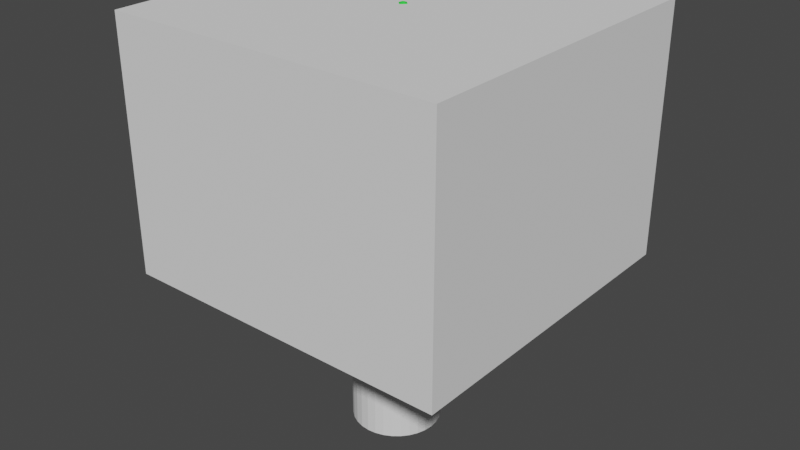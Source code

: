 # Source: Tree1.blend  (saved by Blender 3.4.6; exported with 4.5.12 LTS)
import bpy
from mathutils import Matrix  # noqa: F401  (used for matrix-valued properties, if any)

bpy.ops.wm.read_factory_settings(use_empty=True)
scene = bpy.context.scene
scene.name = 'Scene'

# ---- materials (node trees are filled in below, after node groups)
mat_material_001 = bpy.data.materials.new('Material.001')
mat_material_001.use_transparent_shadow = False
mat_material_002 = bpy.data.materials.new('Material.002')
mat_material_002.use_transparent_shadow = False

# ---- material node trees
mat_material_001.use_nodes = True; mat_material_001.node_tree.nodes.clear()
_N = mat_material_001.node_tree.nodes; _L = mat_material_001.node_tree.links
n0 = _N.new('ShaderNodeBsdfPrincipled'); n0.name = 'Principled BSDF'; n0.location = (10, 300)
n0.distribution = 'GGX'
n0.subsurface_method = 'RANDOM_WALK_SKIN'
n0.inputs[0].default_value = (0.3185, 0.08067, 0.003226, 1.0)
n0.inputs[3].default_value = 1.45
n0.inputs[27].default_value = (0.0, 0.0, 0.0, 1.0)
n0.inputs[28].default_value = 1.0
n1 = _N.new('ShaderNodeOutputMaterial'); n1.name = 'Material Output'; n1.location = (300, 300)
_L.new(n0.outputs[0], n1.inputs[0])
n1.is_active_output = True
mat_material_002.use_nodes = True; mat_material_002.node_tree.nodes.clear()
_N = mat_material_002.node_tree.nodes; _L = mat_material_002.node_tree.links
n0 = _N.new('ShaderNodeBsdfPrincipled'); n0.name = 'Principled BSDF'; n0.location = (10, 300)
n0.distribution = 'GGX'
n0.subsurface_method = 'RANDOM_WALK_SKIN'
n0.inputs[0].default_value = (0.02868, 0.8, 0.0534, 1.0)
n0.inputs[3].default_value = 1.45
n0.inputs[27].default_value = (0.0, 0.0, 0.0, 1.0)
n0.inputs[28].default_value = 1.0
n1 = _N.new('ShaderNodeOutputMaterial'); n1.name = 'Material Output'; n1.location = (300, 300)
_L.new(n0.outputs[0], n1.inputs[0])
n1.is_active_output = True

# ---- world
world_world = bpy.data.worlds.new('World'); scene.world = world_world
world_world.use_nodes = True; world_world.node_tree.nodes.clear()
_N = world_world.node_tree.nodes; _L = world_world.node_tree.links
n0 = _N.new('ShaderNodeOutputWorld'); n0.name = 'World Output'; n0.location = (300, 300)
n1 = _N.new('ShaderNodeBackground'); n1.name = 'Background'; n1.location = (10, 300)
n1.inputs[0].default_value = (0.05088, 0.05088, 0.05088, 1.0)
_L.new(n1.outputs[0], n0.inputs[0])
n0.is_active_output = True
world_world.color = (0.05088, 0.05088, 0.05088)
world_world.use_sun_shadow = False
world_world.sun_shadow_jitter_overblur = 0.0

# ---- meshes
me_cylinder = bpy.data.meshes.new('Cylinder')
me_cylinder.from_pydata([(3.613e-09, 1.39, -1.0), (0.01501, 0.9981, 0.6764), (0.5317, 1.284, -1.0), (0.3319, 0.9351, 0.6787), (0.9825, 0.9825, -1.0), (0.6005, 0.7558, 0.6853), (1.284, 0.5317, -1.0), (0.78, 0.4873, 0.6952), (1.39, 3.805e-09, -1.0), (0.843, 0.1707, 0.7069), (1.284, -0.5317, -1.0), (0.78, -0.146, 0.7186), (0.9825, -0.9825, -1.0), (0.6005, -0.4144, 0.7285), (0.5317, -1.284, -1.0), (0.3319, -0.5938, 0.7351), (3.613e-09, -1.39, -1.0), (0.01501, -0.6567, 0.7375), (-0.5317, -1.284, -1.0), (-0.3018, -0.5938, 0.7351), (-0.9825, -0.9825, -1.0), (-0.5705, -0.4144, 0.7285), (-1.284, -0.5317, -1.0), (-0.7499, -0.146, 0.7186), (-1.39, 3.805e-09, -1.0), (-0.813, 0.1707, 0.7069), (-1.284, 0.5317, -1.0), (-0.7499, 0.4873, 0.6952), (-0.9825, 0.9825, -1.0), (-0.5705, 0.7558, 0.6853), (-0.5317, 1.284, -1.0), (-0.3018, 0.9351, 0.6787), (0.3082, 0.7495, 2.88), (0.01117, 0.8086, 2.879), (0.56, 0.5813, 2.884), (0.7283, 0.3296, 2.89), (0.7874, 0.03266, 2.897), (0.7283, -0.2643, 2.904), (0.56, -0.516, 2.91), (0.3082, -0.6842, 2.914), (0.01117, -0.7433, 2.916), (-0.2859, -0.6842, 2.914), (-0.5377, -0.516, 2.91), (-0.706, -0.2643, 2.904), (-0.765, 0.03266, 2.897), (-0.706, 0.3296, 2.89), (-0.5377, 0.5813, 2.884), (-0.2859, 0.7495, 2.88), (0.2763, 0.6404, 7.982), (-2.712e-09, 0.6953, 7.978), (0.5106, 0.4842, 7.991), (0.6671, 0.2504, 8.005), (0.7221, -0.02548, 8.022), (0.6671, -0.3013, 8.039), (0.5106, -0.5351, 8.053), (0.2763, -0.6914, 8.062), (-2.712e-09, -0.7462, 8.066), (-0.2763, -0.6914, 8.062), (-0.5106, -0.5351, 8.053), (-0.6671, -0.3013, 8.039), (-0.7221, -0.02548, 8.022), (-0.6671, 0.2504, 8.005), (-0.5106, 0.4842, 7.991), (-0.2763, 0.6404, 7.982), (-1.863e-09, 0.04311, 10.24), (0.5852, 0.5643, 6.635), (-0.4264, -0.2027, 6.186), (0.4264, 0.7577, 6.731), (-0.2026, -0.323, 6.131), (0.2026, 0.878, 6.787), (-0.05203, 0.9068, 6.792), (0.05203, -0.3519, 6.126), (-0.2987, 0.8399, 6.746), (0.2987, -0.2849, 6.171), (-0.5, 0.6873, 6.657), (0.5, -0.1323, 6.261), (-0.6251, 0.4724, 6.537), (-0.655, 0.2277, 6.406), (0.6251, 0.08262, 6.38), (0.655, 0.3272, 6.511), (-0.5852, -0.009316, 6.283), (0.3865, -2.357, 6.949), (-0.4128, -2.75, 6.556), (0.2764, -2.258, 7.073), (-0.2503, -2.812, 6.471), (0.1138, -2.196, 7.159), (-0.07642, -2.181, 7.191), (-0.06001, -2.827, 6.438), (-0.2654, -2.215, 7.167), (0.129, -2.793, 6.463), (-0.4244, -2.293, 7.089), (0.288, -2.714, 6.541), (-0.5292, -2.404, 6.969), (-0.5637, -2.529, 6.826), (0.3927, -2.604, 6.661), (0.4273, -2.479, 6.804), (-0.5229, -2.651, 6.681), (0.2642, -3.3, 8.179), (-0.3202, -3.694, 8.08), (0.1837, -3.191, 8.22), (-0.2013, -3.764, 8.05), (0.0649, -3.12, 8.251), (-0.07422, -3.098, 8.266), (-0.06221, -3.786, 8.035), (-0.2124, -3.129, 8.263), (0.07599, -3.755, 8.037), (-0.3287, -3.207, 8.244), (0.1922, -3.677, 8.057), (-0.4053, -3.321, 8.21), (-0.4305, -3.454, 8.167), (0.2688, -3.563, 8.091), (0.2941, -3.43, 8.134), (-0.4007, -3.585, 8.121), (-0.06821, -3.632, 9.432), (-0.8607, 0.2181, 4.709), (-0.05474, 0.942, 4.534), (-0.7899, -0.02986, 4.814), (0.7218, 0.5927, 4.768), (-0.6039, -0.2305, 4.915), (0.5359, 0.7933, 4.667), (-0.3312, -0.3531, 4.998), (0.2632, 0.916, 4.585), (-0.0133, -0.3792, 5.049), (-0.3695, 0.8675, 4.522), (0.3015, -0.3047, 5.061), (-0.6332, 0.7038, 4.551), (0.5652, -0.1409, 5.032), (-0.8057, 0.4758, 4.617), (0.7377, 0.08709, 4.966), (0.7927, 0.3447, 4.873), (-2.678, 2.114, 5.865), (-2.195, 2.626, 5.911), (-2.683, 1.959, 5.974), (-1.889, 2.446, 6.306), (-2.628, 1.841, 6.107), (-1.944, 2.564, 6.172), (-2.521, 1.778, 6.246), (-2.052, 2.627, 6.034), (-2.377, 1.78, 6.368), (-2.352, 2.56, 5.824), (-2.22, 1.846, 6.456), (-2.499, 2.439, 5.784), (-2.073, 1.966, 6.496), (-2.613, 2.283, 5.799), (-1.959, 2.122, 6.481), (-1.894, 2.291, 6.414), (-3.451, 2.394, 7.788), (-3.16, 2.751, 7.743), (-3.418, 2.279, 7.819), (-2.855, 2.602, 7.818), (-3.342, 2.188, 7.85), (-2.931, 2.693, 7.787), (-3.235, 2.135, 7.877), (-3.038, 2.745, 7.76), (-3.112, 2.129, 7.894), (-3.279, 2.71, 7.737), (-2.994, 2.17, 7.9), (-3.376, 2.628, 7.743), (-2.897, 2.253, 7.894), (-3.436, 2.517, 7.761), (-2.837, 2.364, 7.876), (-2.822, 2.486, 7.849), (-3.071, 2.241, 9.318), (-0.7097, 0.4533, 5.775), (0.5352, -0.133, 5.484), (-0.5692, 0.6919, 5.766), (0.3107, -0.3088, 5.514), (-0.3447, 0.8677, 5.736), (0.0363, -0.3951, 5.562), (0.2122, 0.9375, 5.632), (-0.2462, -0.3786, 5.618), (0.4598, 0.8209, 5.574), (-0.4938, -0.262, 5.676), (0.6348, 0.6218, 5.524), (-0.6689, -0.06293, 5.726), (0.7106, 0.3707, 5.489), (-0.7447, 0.1883, 5.761), (-0.07032, 0.954, 5.688), (0.6756, 0.1056, 5.475), (2.82, 0.3531, 7.133), (3.341, -0.01029, 6.536), (2.887, 0.501, 7.077), (3.239, -0.1193, 6.633), (2.989, 0.61, 6.981), (3.118, -0.1727, 6.756), (3.232, 0.6533, 6.727), (2.997, -0.1625, 6.886), (3.336, 0.581, 6.608), (2.893, -0.09023, 7.005), (3.406, 0.4576, 6.52), (2.823, 0.03315, 7.094), (3.431, 0.3019, 6.475), (2.797, 0.1888, 7.138), (3.111, 0.6635, 6.858), (3.409, 0.1376, 6.481), (3.514, 0.3457, 8.379), (3.999, 0.1224, 8.336), (3.567, 0.4365, 8.383), (3.913, 0.05543, 8.336), (3.654, 0.5035, 8.384), (3.807, 0.02259, 8.339), (3.869, 0.5301, 8.375), (3.697, 0.02885, 8.345), (3.966, 0.4856, 8.366), (3.601, 0.07327, 8.354), (4.034, 0.4098, 8.357), (3.532, 0.1491, 8.363), (4.065, 0.3142, 8.348), (3.502, 0.2447, 8.372), (3.76, 0.5363, 8.381), (4.052, 0.2132, 8.34), (3.26, 0.2795, 9.429)], [], [(0, 1, 3, 2), (2, 3, 5, 4), (4, 5, 7, 6), (6, 7, 9, 8), (8, 9, 11, 10), (10, 11, 13, 12), (12, 13, 15, 14), (14, 15, 17, 16), (16, 17, 19, 18), (18, 19, 21, 20), (20, 21, 23, 22), (22, 23, 25, 24), (24, 25, 27, 26), (26, 27, 29, 28), (7, 5, 34, 35), (28, 29, 31, 30), (30, 31, 1, 0), (0, 2, 4, 6, 8, 10, 12, 14, 16, 18, 20, 22, 24, 26, 28, 30), (78, 79, 52, 53), (17, 15, 39, 40), (3, 1, 33, 32), (27, 25, 44, 45), (13, 11, 37, 38), (23, 21, 42, 43), (1, 31, 47, 33), (9, 7, 35, 36), (19, 17, 40, 41), (29, 27, 45, 46), (5, 3, 32, 34), (15, 13, 38, 39), (25, 23, 43, 44), (11, 9, 36, 37), (21, 19, 41, 42), (31, 29, 46, 47), (58, 57, 64), (76, 77, 60, 61), (75, 78, 53, 54), (74, 76, 61, 62), (73, 75, 54, 55), (72, 74, 62, 63), (71, 73, 55, 56), (69, 70, 49, 48), (70, 72, 63, 49), (68, 71, 56, 57), (67, 69, 48, 50), (66, 68, 57, 58), (65, 67, 50, 51), (80, 66, 58, 59), (79, 65, 51, 52), (77, 80, 59, 60), (164, 178, 78, 75), (51, 50, 64), (59, 58, 64), (52, 51, 64), (60, 59, 64), (53, 52, 64), (61, 60, 64), (54, 53, 64), (62, 61, 64), (55, 54, 64), (63, 62, 64), (56, 55, 64), (48, 49, 64), (49, 63, 64), (57, 56, 64), (50, 48, 64), (165, 163, 76, 74), (166, 164, 75, 73), (167, 165, 74, 72), (168, 166, 73, 71), (169, 177, 70, 69), (177, 167, 72, 70), (170, 168, 71, 68), (171, 169, 69, 67), (172, 170, 68, 66), (173, 171, 67, 65), (174, 172, 66, 80), (175, 173, 65, 79), (176, 174, 80, 77), (163, 176, 77, 76), (178, 175, 79, 78), (75, 78, 94, 91), (67, 69, 85, 83), (74, 76, 92, 90), (66, 68, 84, 82), (73, 75, 91, 89), (65, 67, 83, 81), (72, 74, 90, 88), (80, 66, 82, 96), (71, 73, 89, 87), (79, 65, 81, 95), (69, 70, 86, 85), (78, 79, 95, 94), (77, 80, 96, 93), (70, 72, 88, 86), (76, 77, 93, 92), (68, 71, 87, 84), (89, 91, 107, 105), (82, 84, 100, 98), (90, 92, 108, 106), (81, 83, 99, 97), (83, 85, 101, 99), (91, 94, 110, 107), (96, 82, 98, 112), (84, 87, 103, 100), (92, 93, 109, 108), (95, 81, 97, 111), (86, 88, 104, 102), (94, 95, 111, 110), (93, 96, 112, 109), (85, 86, 102, 101), (87, 89, 105, 103), (88, 90, 106, 104), (106, 108, 113), (99, 101, 113), (107, 110, 113), (100, 103, 113), (108, 109, 113), (102, 104, 113), (110, 111, 113), (101, 102, 113), (97, 99, 113), (103, 105, 113), (112, 98, 113), (104, 106, 113), (111, 97, 113), (105, 107, 113), (98, 100, 113), (109, 112, 113), (37, 36, 129, 128), (45, 44, 114, 127), (44, 43, 116, 114), (36, 35, 117, 129), (43, 42, 118, 116), (35, 34, 119, 117), (42, 41, 120, 118), (34, 32, 121, 119), (41, 40, 122, 120), (33, 47, 123, 115), (32, 33, 115, 121), (40, 39, 124, 122), (47, 46, 125, 123), (39, 38, 126, 124), (46, 45, 127, 125), (38, 37, 128, 126), (127, 114, 130, 143), (120, 122, 138, 136), (128, 129, 145, 144), (119, 121, 137, 135), (125, 127, 143, 141), (118, 120, 136, 134), (124, 126, 142, 140), (117, 119, 135, 133), (123, 125, 141, 139), (126, 128, 144, 142), (116, 118, 134, 132), (122, 124, 140, 138), (129, 117, 133, 145), (121, 115, 131, 137), (114, 116, 132, 130), (115, 123, 139, 131), (139, 141, 157, 155), (132, 134, 150, 148), (138, 140, 156, 154), (145, 133, 149, 161), (137, 131, 147, 153), (130, 132, 148, 146), (131, 139, 155, 147), (143, 130, 146, 159), (136, 138, 154, 152), (144, 145, 161, 160), (135, 137, 153, 151), (141, 143, 159, 157), (142, 144, 160, 158), (134, 136, 152, 150), (140, 142, 158, 156), (133, 135, 151, 149), (151, 153, 162), (157, 159, 162), (158, 160, 162), (150, 152, 162), (156, 158, 162), (149, 151, 162), (155, 157, 162), (148, 150, 162), (154, 156, 162), (161, 149, 162), (153, 147, 162), (146, 148, 162), (147, 155, 162), (159, 146, 162), (152, 154, 162), (160, 161, 162), (128, 129, 175, 178), (127, 114, 176, 163), (114, 116, 174, 176), (129, 117, 173, 175), (116, 118, 172, 174), (117, 119, 171, 173), (118, 120, 170, 172), (119, 121, 169, 171), (120, 122, 168, 170), (115, 123, 167, 177), (121, 115, 177, 169), (122, 124, 166, 168), (123, 125, 165, 167), (124, 126, 164, 166), (125, 127, 163, 165), (126, 128, 178, 164), (176, 174, 190, 192), (177, 167, 183, 193), (163, 176, 192, 179), (170, 168, 184, 186), (178, 175, 191, 194), (171, 169, 185, 187), (165, 163, 179, 181), (172, 170, 186, 188), (166, 164, 180, 182), (173, 171, 187, 189), (167, 165, 181, 183), (164, 178, 194, 180), (174, 172, 188, 190), (168, 166, 182, 184), (175, 173, 189, 191), (169, 177, 193, 185), (182, 180, 196, 198), (189, 187, 203, 205), (183, 181, 197, 199), (190, 188, 204, 206), (184, 182, 198, 200), (191, 189, 205, 207), (185, 193, 209, 201), (192, 190, 206, 208), (193, 183, 199, 209), (179, 192, 208, 195), (186, 184, 200, 202), (194, 191, 207, 210), (187, 185, 201, 203), (181, 179, 195, 197), (180, 194, 210, 196), (188, 186, 202, 204), (202, 200, 211), (210, 207, 211), (203, 201, 211), (197, 195, 211), (196, 210, 211), (204, 202, 211), (198, 196, 211), (205, 203, 211), (199, 197, 211), (206, 204, 211), (200, 198, 211), (207, 205, 211), (201, 209, 211), (208, 206, 211), (209, 199, 211), (195, 208, 211)])
_uv = me_cylinder.uv_layers.new(name='UVMap')
_uv.uv.foreach_set('vector', [1.0, 0.5, 1.0, 1.0, 0.9375, 1.0, 0.9375, 0.5, 0.9375, 0.5, 0.9375, 1.0, 0.875, 1.0, 0.875, 0.5, 0.875, 0.5, 0.875, 1.0, 0.8125, 1.0, 0.8125, 0.5, 0.8125, 0.5, 0.8125, 1.0, 0.75, 1.0, 0.75, 0.5, 0.75, 0.5, 0.75, 1.0, 0.6875, 1.0, 0.6875, 0.5, 0.6875, 0.5, 0.6875, 1.0, 0.625, 1.0, 0.625, 0.5, 0.625, 0.5, 0.625, 1.0, 0.5625, 1.0, 0.5625, 0.5, 0.5625, 0.5, 0.5625, 1.0, 0.5, 1.0, 0.5, 0.5, 0.5, 0.5, 0.5, 1.0, 0.4375, 1.0, 0.4375, 0.5, 0.4375, 0.5, 0.4375, 1.0, 0.375, 1.0, 0.375, 0.5, 0.375, 0.5, 0.375, 1.0, 0.3125, 1.0, 0.3125, 0.5, 0.3125, 0.5, 0.3125, 1.0, 0.25, 1.0, 0.25, 0.5, 0.25, 0.5, 0.25, 1.0, 0.1875, 1.0, 0.1875, 0.5, 0.1875, 0.5, 0.1875, 1.0, 0.125, 1.0, 0.125, 0.5, 0.8125, 1.0, 0.875, 1.0, 0.875, 1.0, 0.8125, 1.0, 0.125, 0.5, 0.125, 1.0, 0.0625, 1.0, 0.0625, 0.5, 0.0625, 0.5, 0.0625, 1.0, 0.0, 1.0, 0.0, 0.5, 0.75, 0.49, 0.8418, 0.4717, 0.9197, 0.4197, 0.9717, 0.3418, 0.99, 0.25, 0.9717, 0.1582, 0.9197, 0.08029, 0.8418, 0.02827, 0.75, 0.01, 0.6582, 0.02827, 0.5803, 0.08029, 0.5283, 0.1582, 0.51, 0.25, 0.5283, 0.3418, 0.5803, 0.4197, 0.6582, 0.4717, 0.7059, 1.0, 0.75, 1.0, 0.75, 1.0, 0.6875, 1.0, 0.5, 1.0, 0.5625, 1.0, 0.5625, 1.0, 0.5, 1.0, 0.9375, 1.0, 1.0, 1.0, 1.0, 1.0, 0.9375, 1.0, 0.1875, 1.0, 0.25, 1.0, 0.25, 1.0, 0.1875, 1.0, 0.625, 1.0, 0.6875, 1.0, 0.6875, 1.0, 0.625, 1.0, 0.3125, 1.0, 0.375, 1.0, 0.375, 1.0, 0.3125, 1.0, 0.0, 1.0, 0.0625, 1.0, 0.0625, 1.0, 0.0, 1.0, 0.75, 1.0, 0.8125, 1.0, 0.8125, 1.0, 0.75, 1.0, 0.4375, 1.0, 0.5, 1.0, 0.5, 1.0, 0.4375, 1.0, 0.125, 1.0, 0.1875, 1.0, 0.1875, 1.0, 0.125, 1.0, 0.875, 1.0, 0.9375, 1.0, 0.9375, 1.0, 0.875, 1.0, 0.5625, 1.0, 0.625, 1.0, 0.625, 1.0, 0.5625, 1.0, 0.25, 1.0, 0.3125, 1.0, 0.3125, 1.0, 0.25, 1.0, 0.6875, 1.0, 0.75, 1.0, 0.75, 1.0, 0.6875, 1.0, 0.375, 1.0, 0.4375, 1.0, 0.4375, 1.0, 0.375, 1.0, 0.0625, 1.0, 0.125, 1.0, 0.125, 1.0, 0.0625, 1.0, 0.375, 1.0, 0.4375, 1.0, 0.375, 1.0, 0.2059, 1.0, 0.25, 1.0, 0.25, 1.0, 0.1875, 1.0, 0.6538, 1.0, 0.7059, 1.0, 0.6875, 1.0, 0.625, 1.0, 0.1537, 1.0, 0.2059, 1.0, 0.1875, 1.0, 0.125, 1.0, 0.5876, 1.0, 0.6538, 1.0, 0.625, 1.0, 0.5625, 1.0, 0.08741, 1.0, 0.1537, 1.0, 0.125, 1.0, 0.0625, 1.0, 0.5, 1.0, 0.5876, 1.0, 0.5625, 1.0, 0.5, 1.0, 0.9126, 1.0, 0.9906, 1.0, 1.0, 1.0, 0.9375, 1.0, 0.009436, 1.0, 0.08741, 1.0, 0.0625, 1.0, 0.0, 1.0, 0.4124, 1.0, 0.5, 1.0, 0.5, 1.0, 0.4375, 1.0, 0.8463, 1.0, 0.9126, 1.0, 0.9375, 1.0, 0.875, 1.0, 0.3462, 1.0, 0.4124, 1.0, 0.4375, 1.0, 0.375, 1.0, 0.7941, 1.0, 0.8463, 1.0, 0.875, 1.0, 0.8125, 1.0, 0.2941, 1.0, 0.3462, 1.0, 0.375, 1.0, 0.3125, 1.0, 0.75, 1.0, 0.7941, 1.0, 0.8125, 1.0, 0.75, 1.0, 0.25, 1.0, 0.2941, 1.0, 0.3125, 1.0, 0.25, 1.0, 0.6471, 1.0, 0.7016, 1.0, 0.7059, 1.0, 0.6538, 1.0, 0.8125, 1.0, 0.875, 1.0, 0.8125, 1.0, 0.3125, 1.0, 0.375, 1.0, 0.3125, 1.0, 0.75, 1.0, 0.8125, 1.0, 0.75, 1.0, 0.25, 1.0, 0.3125, 1.0, 0.25, 1.0, 0.6875, 1.0, 0.75, 1.0, 0.6875, 1.0, 0.1875, 1.0, 0.25, 1.0, 0.1875, 1.0, 0.625, 1.0, 0.6875, 1.0, 0.625, 1.0, 0.125, 1.0, 0.1875, 1.0, 0.125, 1.0, 0.5625, 1.0, 0.625, 1.0, 0.5625, 1.0, 0.0625, 1.0, 0.125, 1.0, 0.0625, 1.0, 0.5, 1.0, 0.5625, 1.0, 0.5, 1.0, 0.9375, 1.0, 1.0, 1.0, 0.9375, 1.0, 0.0, 1.0, 0.0625, 1.0, 0.0, 1.0, 0.4375, 1.0, 0.5, 1.0, 0.4375, 1.0, 0.875, 1.0, 0.9375, 1.0, 0.875, 1.0, 0.147, 1.0, 0.2016, 1.0, 0.2059, 1.0, 0.1537, 1.0, 0.5817, 1.0, 0.6471, 1.0, 0.6538, 1.0, 0.5876, 1.0, 0.08158, 1.0, 0.147, 1.0, 0.1537, 1.0, 0.08741, 1.0, 0.5, 1.0, 0.5817, 1.0, 0.5876, 1.0, 0.5, 1.0, 0.9184, 1.0, 0.9928, 1.0, 0.9906, 1.0, 0.9126, 1.0, 0.007229, 1.0, 0.08158, 1.0, 0.08741, 1.0, 0.009436, 1.0, 0.4183, 1.0, 0.5, 1.0, 0.5, 1.0, 0.4124, 1.0, 0.853, 1.0, 0.9184, 1.0, 0.9126, 1.0, 0.8463, 1.0, 0.3529, 1.0, 0.4183, 1.0, 0.4124, 1.0, 0.3462, 1.0, 0.7984, 1.0, 0.853, 1.0, 0.8463, 1.0, 0.7941, 1.0, 0.2984, 1.0, 0.3529, 1.0, 0.3462, 1.0, 0.2941, 1.0, 0.75, 1.0, 0.7984, 1.0, 0.7941, 1.0, 0.75, 1.0, 0.25, 1.0, 0.2984, 1.0, 0.2941, 1.0, 0.25, 1.0, 0.2016, 1.0, 0.25, 1.0, 0.25, 1.0, 0.2059, 1.0, 0.7016, 1.0, 0.75, 1.0, 0.75, 1.0, 0.7059, 1.0, 0.6538, 1.0, 0.7059, 1.0, 0.7059, 1.0, 0.6538, 1.0, 0.8463, 1.0, 0.9126, 1.0, 0.9126, 1.0, 0.8463, 1.0, 0.1537, 1.0, 0.2059, 1.0, 0.2059, 1.0, 0.1537, 1.0, 0.3462, 1.0, 0.4124, 1.0, 0.4124, 1.0, 0.3462, 1.0, 0.5876, 1.0, 0.6538, 1.0, 0.6538, 1.0, 0.5876, 1.0, 0.7941, 1.0, 0.8463, 1.0, 0.8463, 1.0, 0.7941, 1.0, 0.08741, 1.0, 0.1537, 1.0, 0.1537, 1.0, 0.08741, 1.0, 0.2941, 1.0, 0.3462, 1.0, 0.3462, 1.0, 0.2941, 1.0, 0.5, 1.0, 0.5876, 1.0, 0.5876, 1.0, 0.5, 1.0, 0.75, 1.0, 0.7941, 1.0, 0.7941, 1.0, 0.75, 1.0, 0.9126, 1.0, 0.9906, 1.0, 0.9906, 1.0, 0.9126, 1.0, 0.7059, 1.0, 0.75, 1.0, 0.75, 1.0, 0.7059, 1.0, 0.25, 1.0, 0.2941, 1.0, 0.2941, 1.0, 0.25, 1.0, 0.009436, 1.0, 0.08741, 1.0, 0.08741, 1.0, 0.009436, 1.0, 0.2059, 1.0, 0.25, 1.0, 0.25, 1.0, 0.2059, 1.0, 0.4124, 1.0, 0.5, 1.0, 0.5, 1.0, 0.4124, 1.0, 0.5876, 1.0, 0.6538, 1.0, 0.6538, 1.0, 0.5876, 1.0, 0.3462, 1.0, 0.4124, 1.0, 0.4124, 1.0, 0.3462, 1.0, 0.1537, 1.0, 0.2059, 1.0, 0.2059, 1.0, 0.1537, 1.0, 0.7941, 1.0, 0.8463, 1.0, 0.8463, 1.0, 0.7941, 1.0, 0.8463, 1.0, 0.9126, 1.0, 0.9126, 1.0, 0.8463, 1.0, 0.6538, 1.0, 0.7059, 1.0, 0.7059, 1.0, 0.6538, 1.0, 0.2941, 1.0, 0.3462, 1.0, 0.3462, 1.0, 0.2941, 1.0, 0.4124, 1.0, 0.5, 1.0, 0.5, 1.0, 0.4124, 1.0, 0.2059, 1.0, 0.25, 1.0, 0.25, 1.0, 0.2059, 1.0, 0.75, 1.0, 0.7941, 1.0, 0.7941, 1.0, 0.75, 1.0, 0.009436, 1.0, 0.08741, 1.0, 0.08741, 1.0, 0.009436, 1.0, 0.7059, 1.0, 0.75, 1.0, 0.75, 1.0, 0.7059, 1.0, 0.25, 1.0, 0.2941, 1.0, 0.2941, 1.0, 0.25, 1.0, 0.9126, 1.0, 0.9906, 1.0, 0.9906, 1.0, 0.9126, 1.0, 0.5, 1.0, 0.5876, 1.0, 0.5876, 1.0, 0.5, 1.0, 0.08741, 1.0, 0.1537, 1.0, 0.1537, 1.0, 0.08741, 1.0, 0.1537, 1.0, 0.2059, 1.0, 0.1537, 1.0, 0.8463, 1.0, 0.9126, 1.0, 0.8463, 1.0, 0.6538, 1.0, 0.7059, 1.0, 0.6538, 1.0, 0.4124, 1.0, 0.5, 1.0, 0.4124, 1.0, 0.2059, 1.0, 0.25, 1.0, 0.2059, 1.0, 0.009436, 1.0, 0.08741, 1.0, 0.009436, 1.0, 0.7059, 1.0, 0.75, 1.0, 0.7059, 1.0, 0.9126, 1.0, 0.9906, 1.0, 0.9126, 1.0, 0.7941, 1.0, 0.8463, 1.0, 0.7941, 1.0, 0.5, 1.0, 0.5876, 1.0, 0.5, 1.0, 0.2941, 1.0, 0.3462, 1.0, 0.2941, 1.0, 0.08741, 1.0, 0.1537, 1.0, 0.08741, 1.0, 0.75, 1.0, 0.7941, 1.0, 0.75, 1.0, 0.5876, 1.0, 0.6538, 1.0, 0.5876, 1.0, 0.3462, 1.0, 0.4124, 1.0, 0.3462, 1.0, 0.25, 1.0, 0.2941, 1.0, 0.25, 1.0, 0.6875, 1.0, 0.75, 1.0, 0.75, 1.0, 0.6973, 1.0, 0.1875, 1.0, 0.25, 1.0, 0.25, 1.0, 0.1973, 1.0, 0.25, 1.0, 0.3125, 1.0, 0.3027, 1.0, 0.25, 1.0, 0.75, 1.0, 0.8125, 1.0, 0.8027, 1.0, 0.75, 1.0, 0.3125, 1.0, 0.375, 1.0, 0.3597, 1.0, 0.3027, 1.0, 0.8125, 1.0, 0.875, 1.0, 0.8597, 1.0, 0.8027, 1.0, 0.375, 1.0, 0.4375, 1.0, 0.4242, 1.0, 0.3597, 1.0, 0.875, 1.0, 0.9375, 1.0, 0.9242, 1.0, 0.8597, 1.0, 0.4375, 1.0, 0.5, 1.0, 0.5, 1.0, 0.4242, 1.0, 0.0, 1.0, 0.0625, 1.0, 0.07576, 1.0, 0.005021, 1.0, 0.9375, 1.0, 1.0, 1.0, 0.995, 1.0, 0.9242, 1.0, 0.5, 1.0, 0.5625, 1.0, 0.5758, 1.0, 0.5, 1.0, 0.0625, 1.0, 0.125, 1.0, 0.1403, 1.0, 0.07576, 1.0, 0.5625, 1.0, 0.625, 1.0, 0.6403, 1.0, 0.5758, 1.0, 0.125, 1.0, 0.1875, 1.0, 0.1973, 1.0, 0.1403, 1.0, 0.625, 1.0, 0.6875, 1.0, 0.6973, 1.0, 0.6403, 1.0, 0.1973, 1.0, 0.25, 1.0, 0.25, 1.0, 0.1973, 1.0, 0.4242, 1.0, 0.5, 1.0, 0.5, 1.0, 0.4242, 1.0, 0.6973, 1.0, 0.75, 1.0, 0.75, 1.0, 0.6973, 1.0, 0.8597, 1.0, 0.9242, 1.0, 0.9242, 1.0, 0.8597, 1.0, 0.1403, 1.0, 0.1973, 1.0, 0.1973, 1.0, 0.1403, 1.0, 0.3597, 1.0, 0.4242, 1.0, 0.4242, 1.0, 0.3597, 1.0, 0.5758, 1.0, 0.6403, 1.0, 0.6403, 1.0, 0.5758, 1.0, 0.8027, 1.0, 0.8597, 1.0, 0.8597, 1.0, 0.8027, 1.0, 0.07576, 1.0, 0.1403, 1.0, 0.1403, 1.0, 0.07576, 1.0, 0.6403, 1.0, 0.6973, 1.0, 0.6973, 1.0, 0.6403, 1.0, 0.3027, 1.0, 0.3597, 1.0, 0.3597, 1.0, 0.3027, 1.0, 0.5, 1.0, 0.5758, 1.0, 0.5758, 1.0, 0.5, 1.0, 0.75, 1.0, 0.8027, 1.0, 0.8027, 1.0, 0.75, 1.0, 0.9242, 1.0, 0.995, 1.0, 0.995, 1.0, 0.9242, 1.0, 0.25, 1.0, 0.3027, 1.0, 0.3027, 1.0, 0.25, 1.0, 0.005021, 1.0, 0.07576, 1.0, 0.07576, 1.0, 0.005021, 1.0, 0.07576, 1.0, 0.1403, 1.0, 0.1403, 1.0, 0.07576, 1.0, 0.3027, 1.0, 0.3597, 1.0, 0.3597, 1.0, 0.3027, 1.0, 0.5, 1.0, 0.5758, 1.0, 0.5758, 1.0, 0.5, 1.0, 0.75, 1.0, 0.8027, 1.0, 0.8027, 1.0, 0.75, 1.0, 0.9242, 1.0, 0.995, 1.0, 0.995, 1.0, 0.9242, 1.0, 0.25, 1.0, 0.3027, 1.0, 0.3027, 1.0, 0.25, 1.0, 0.005021, 1.0, 0.07576, 1.0, 0.07576, 1.0, 0.005021, 1.0, 0.1973, 1.0, 0.25, 1.0, 0.25, 1.0, 0.1973, 1.0, 0.4242, 1.0, 0.5, 1.0, 0.5, 1.0, 0.4242, 1.0, 0.6973, 1.0, 0.75, 1.0, 0.75, 1.0, 0.6973, 1.0, 0.8597, 1.0, 0.9242, 1.0, 0.9242, 1.0, 0.8597, 1.0, 0.1403, 1.0, 0.1973, 1.0, 0.1973, 1.0, 0.1403, 1.0, 0.6403, 1.0, 0.6973, 1.0, 0.6973, 1.0, 0.6403, 1.0, 0.3597, 1.0, 0.4242, 1.0, 0.4242, 1.0, 0.3597, 1.0, 0.5758, 1.0, 0.6403, 1.0, 0.6403, 1.0, 0.5758, 1.0, 0.8027, 1.0, 0.8597, 1.0, 0.8597, 1.0, 0.8027, 1.0, 0.8597, 1.0, 0.9242, 1.0, 0.8597, 1.0, 0.1403, 1.0, 0.1973, 1.0, 0.1403, 1.0, 0.6403, 1.0, 0.6973, 1.0, 0.6403, 1.0, 0.3597, 1.0, 0.4242, 1.0, 0.3597, 1.0, 0.5758, 1.0, 0.6403, 1.0, 0.5758, 1.0, 0.8027, 1.0, 0.8597, 1.0, 0.8027, 1.0, 0.07576, 1.0, 0.1403, 1.0, 0.07576, 1.0, 0.3027, 1.0, 0.3597, 1.0, 0.3027, 1.0, 0.5, 1.0, 0.5758, 1.0, 0.5, 1.0, 0.75, 1.0, 0.8027, 1.0, 0.75, 1.0, 0.9242, 1.0, 0.995, 1.0, 0.9242, 1.0, 0.25, 1.0, 0.3027, 1.0, 0.25, 1.0, 0.005021, 1.0, 0.07576, 1.0, 0.005021, 1.0, 0.1973, 1.0, 0.25, 1.0, 0.1973, 1.0, 0.4242, 1.0, 0.5, 1.0, 0.4242, 1.0, 0.6973, 1.0, 0.75, 1.0, 0.6973, 1.0, 0.6973, 1.0, 0.75, 1.0, 0.75, 1.0, 0.7016, 1.0, 0.1973, 1.0, 0.25, 1.0, 0.25, 1.0, 0.2016, 1.0, 0.25, 1.0, 0.3027, 1.0, 0.2984, 1.0, 0.25, 1.0, 0.75, 1.0, 0.8027, 1.0, 0.7984, 1.0, 0.75, 1.0, 0.3027, 1.0, 0.3597, 1.0, 0.3529, 1.0, 0.2984, 1.0, 0.8027, 1.0, 0.8597, 1.0, 0.853, 1.0, 0.7984, 1.0, 0.3597, 1.0, 0.4242, 1.0, 0.4183, 1.0, 0.3529, 1.0, 0.8597, 1.0, 0.9242, 1.0, 0.9184, 1.0, 0.853, 1.0, 0.4242, 1.0, 0.5, 1.0, 0.5, 1.0, 0.4183, 1.0, 0.005021, 1.0, 0.07576, 1.0, 0.08158, 1.0, 0.007229, 1.0, 0.9242, 1.0, 0.995, 1.0, 0.9928, 1.0, 0.9184, 1.0, 0.5, 1.0, 0.5758, 1.0, 0.5817, 1.0, 0.5, 1.0, 0.07576, 1.0, 0.1403, 1.0, 0.147, 1.0, 0.08158, 1.0, 0.5758, 1.0, 0.6403, 1.0, 0.6471, 1.0, 0.5817, 1.0, 0.1403, 1.0, 0.1973, 1.0, 0.2016, 1.0, 0.147, 1.0, 0.6403, 1.0, 0.6973, 1.0, 0.7016, 1.0, 0.6471, 1.0, 0.25, 1.0, 0.2984, 1.0, 0.2984, 1.0, 0.25, 1.0, 0.007229, 1.0, 0.08158, 1.0, 0.08158, 1.0, 0.007229, 1.0, 0.2016, 1.0, 0.25, 1.0, 0.25, 1.0, 0.2016, 1.0, 0.4183, 1.0, 0.5, 1.0, 0.5, 1.0, 0.4183, 1.0, 0.7016, 1.0, 0.75, 1.0, 0.75, 1.0, 0.7016, 1.0, 0.853, 1.0, 0.9184, 1.0, 0.9184, 1.0, 0.853, 1.0, 0.147, 1.0, 0.2016, 1.0, 0.2016, 1.0, 0.147, 1.0, 0.3529, 1.0, 0.4183, 1.0, 0.4183, 1.0, 0.3529, 1.0, 0.5817, 1.0, 0.6471, 1.0, 0.6471, 1.0, 0.5817, 1.0, 0.7984, 1.0, 0.853, 1.0, 0.853, 1.0, 0.7984, 1.0, 0.08158, 1.0, 0.147, 1.0, 0.147, 1.0, 0.08158, 1.0, 0.6471, 1.0, 0.7016, 1.0, 0.7016, 1.0, 0.6471, 1.0, 0.2984, 1.0, 0.3529, 1.0, 0.3529, 1.0, 0.2984, 1.0, 0.5, 1.0, 0.5817, 1.0, 0.5817, 1.0, 0.5, 1.0, 0.75, 1.0, 0.7984, 1.0, 0.7984, 1.0, 0.75, 1.0, 0.9184, 1.0, 0.9928, 1.0, 0.9928, 1.0, 0.9184, 1.0, 0.5817, 1.0, 0.6471, 1.0, 0.6471, 1.0, 0.5817, 1.0, 0.7984, 1.0, 0.853, 1.0, 0.853, 1.0, 0.7984, 1.0, 0.08158, 1.0, 0.147, 1.0, 0.147, 1.0, 0.08158, 1.0, 0.2984, 1.0, 0.3529, 1.0, 0.3529, 1.0, 0.2984, 1.0, 0.5, 1.0, 0.5817, 1.0, 0.5817, 1.0, 0.5, 1.0, 0.75, 1.0, 0.7984, 1.0, 0.7984, 1.0, 0.75, 1.0, 0.9184, 1.0, 0.9928, 1.0, 0.9928, 1.0, 0.9184, 1.0, 0.25, 1.0, 0.2984, 1.0, 0.2984, 1.0, 0.25, 1.0, 0.007229, 1.0, 0.08158, 1.0, 0.08158, 1.0, 0.007229, 1.0, 0.2016, 1.0, 0.25, 1.0, 0.25, 1.0, 0.2016, 1.0, 0.4183, 1.0, 0.5, 1.0, 0.5, 1.0, 0.4183, 1.0, 0.7016, 1.0, 0.75, 1.0, 0.75, 1.0, 0.7016, 1.0, 0.853, 1.0, 0.9184, 1.0, 0.9184, 1.0, 0.853, 1.0, 0.147, 1.0, 0.2016, 1.0, 0.2016, 1.0, 0.147, 1.0, 0.6471, 1.0, 0.7016, 1.0, 0.7016, 1.0, 0.6471, 1.0, 0.3529, 1.0, 0.4183, 1.0, 0.4183, 1.0, 0.3529, 1.0, 0.4183, 1.0, 0.5, 1.0, 0.4183, 1.0, 0.7016, 1.0, 0.75, 1.0, 0.7016, 1.0, 0.853, 1.0, 0.9184, 1.0, 0.853, 1.0, 0.147, 1.0, 0.2016, 1.0, 0.147, 1.0, 0.6471, 1.0, 0.7016, 1.0, 0.6471, 1.0, 0.3529, 1.0, 0.4183, 1.0, 0.3529, 1.0, 0.5817, 1.0, 0.6471, 1.0, 0.5817, 1.0, 0.7984, 1.0, 0.853, 1.0, 0.7984, 1.0, 0.08158, 1.0, 0.147, 1.0, 0.08158, 1.0, 0.2984, 1.0, 0.3529, 1.0, 0.2984, 1.0, 0.5, 1.0, 0.5817, 1.0, 0.5, 1.0, 0.75, 1.0, 0.7984, 1.0, 0.75, 1.0, 0.9184, 1.0, 0.9928, 1.0, 0.9184, 1.0, 0.25, 1.0, 0.2984, 1.0, 0.25, 1.0, 0.007229, 1.0, 0.08158, 1.0, 0.007229, 1.0, 0.2016, 1.0, 0.25, 1.0, 0.2016, 1.0])
me_cylinder.materials.append(mat_material_001)
me_cylinder.update()
me_cube_001 = bpy.data.meshes.new('Cube.001')
me_cube_001.from_pydata([(-4.57, 0.9442, 7.618), (-4.57, 0.9442, 10.43), (-4.57, 3.754, 7.618), (-4.57, 3.754, 10.43), (-1.76, 0.9442, 7.618), (-1.76, 0.9442, 10.43), (-1.76, 3.754, 7.618), (-1.76, 3.754, 10.43), (-4.878, 2.349, 7.31), (-4.878, 0.6364, 9.023), (-4.878, 2.349, 10.74), (-4.878, 4.062, 9.023), (-3.165, 4.062, 7.31), (-3.165, 4.062, 10.74), (-1.452, 4.062, 9.023), (-1.452, 2.349, 7.31), (-1.452, 2.349, 10.74), (-1.452, 0.6364, 9.023), (-3.165, 0.6364, 7.31), (-3.165, 0.6364, 10.74), (-5.524, 2.349, 9.023), (-3.165, 4.708, 9.023), (-0.806, 2.349, 9.023), (-3.165, -0.009685, 9.023), (-3.165, 2.349, 6.664), (-3.165, 2.349, 11.38), (2.439, -1.127, 7.908), (2.439, -1.127, 10.45), (2.439, 1.412, 7.908), (2.439, 1.412, 10.45), (4.978, -1.127, 7.908), (4.978, -1.127, 10.45), (4.978, 1.412, 7.908), (4.978, 1.412, 10.45), (2.161, 0.1423, 7.63), (2.161, -1.405, 9.178), (2.161, 0.1423, 10.73), (2.161, 1.69, 9.178), (3.709, 1.69, 7.63), (3.709, 1.69, 10.73), (5.256, 1.69, 9.178), (5.256, 0.1423, 7.63), (5.256, 0.1423, 10.73), (5.256, -1.405, 9.178), (3.709, -1.405, 7.63), (3.709, -1.405, 10.73), (1.577, 0.1423, 9.178), (3.709, 2.274, 9.178), (5.84, 0.1423, 9.178), (3.709, -1.989, 9.178), (3.709, 0.1423, 7.046), (3.709, 0.1423, 11.31), (-1.671, -1.741, 8.358), (-1.671, -1.741, 12.04), (-1.671, 1.937, 8.358), (-1.671, 1.937, 12.04), (2.007, -1.741, 8.358), (2.007, -1.741, 12.04), (2.007, 1.937, 8.358), (2.007, 1.937, 12.04), (-2.074, 0.09798, 7.955), (-2.074, -2.144, 10.2), (-2.074, 0.09798, 12.44), (-2.074, 2.34, 10.2), (0.168, 2.34, 7.955), (0.168, 2.34, 12.44), (2.41, 2.34, 10.2), (2.41, 0.09798, 7.955), (2.41, 0.09798, 12.44), (2.41, -2.144, 10.2), (0.168, -2.144, 7.955), (0.168, -2.144, 12.44), (-2.919, 0.09798, 10.2), (0.168, 3.185, 10.2), (3.255, 0.09798, 10.2), (0.168, -2.989, 10.2), (0.168, 0.09798, 7.11), (0.168, 0.09798, 13.28), (-1.313, -4.688, 7.827), (-1.313, -4.688, 10.05), (-1.313, -2.466, 7.827), (-1.313, -2.466, 10.05), (0.9095, -4.688, 7.827), (0.9095, -4.688, 10.05), (0.9095, -2.466, 7.827), (0.9095, -2.466, 10.05), (-1.556, -3.577, 7.583), (-1.556, -4.932, 8.938), (-1.556, -3.577, 10.29), (-1.556, -2.222, 8.938), (-0.2017, -2.222, 7.583), (-0.2017, -2.222, 10.29), (1.153, -2.222, 8.938), (1.153, -3.577, 7.583), (1.153, -3.577, 10.29), (1.153, -4.932, 8.938), (-0.2017, -4.932, 7.583), (-0.2017, -4.932, 10.29), (-2.067, -3.577, 8.938), (-0.2017, -1.711, 8.938), (1.664, -3.577, 8.938), (-0.2017, -5.443, 8.938), (-0.2017, -3.577, 7.072), (-0.2017, -3.577, 10.8)], [], [(0, 9, 20, 8), (9, 1, 10, 20), (20, 10, 3, 11), (8, 20, 11, 2), (2, 11, 21, 12), (11, 3, 13, 21), (21, 13, 7, 14), (12, 21, 14, 6), (6, 14, 22, 15), (14, 7, 16, 22), (22, 16, 5, 17), (15, 22, 17, 4), (4, 17, 23, 18), (17, 5, 19, 23), (23, 19, 1, 9), (18, 23, 9, 0), (2, 12, 24, 8), (12, 6, 15, 24), (24, 15, 4, 18), (8, 24, 18, 0), (7, 13, 25, 16), (13, 3, 10, 25), (25, 10, 1, 19), (16, 25, 19, 5), (26, 35, 46, 34), (35, 27, 36, 46), (46, 36, 29, 37), (34, 46, 37, 28), (28, 37, 47, 38), (37, 29, 39, 47), (47, 39, 33, 40), (38, 47, 40, 32), (32, 40, 48, 41), (40, 33, 42, 48), (48, 42, 31, 43), (41, 48, 43, 30), (30, 43, 49, 44), (43, 31, 45, 49), (49, 45, 27, 35), (44, 49, 35, 26), (28, 38, 50, 34), (38, 32, 41, 50), (50, 41, 30, 44), (34, 50, 44, 26), (33, 39, 51, 42), (39, 29, 36, 51), (51, 36, 27, 45), (42, 51, 45, 31), (52, 61, 72, 60), (61, 53, 62, 72), (72, 62, 55, 63), (60, 72, 63, 54), (54, 63, 73, 64), (63, 55, 65, 73), (73, 65, 59, 66), (64, 73, 66, 58), (58, 66, 74, 67), (66, 59, 68, 74), (74, 68, 57, 69), (67, 74, 69, 56), (56, 69, 75, 70), (69, 57, 71, 75), (75, 71, 53, 61), (70, 75, 61, 52), (54, 64, 76, 60), (64, 58, 67, 76), (76, 67, 56, 70), (60, 76, 70, 52), (59, 65, 77, 68), (65, 55, 62, 77), (77, 62, 53, 71), (68, 77, 71, 57), (78, 87, 98, 86), (87, 79, 88, 98), (98, 88, 81, 89), (86, 98, 89, 80), (80, 89, 99, 90), (89, 81, 91, 99), (99, 91, 85, 92), (90, 99, 92, 84), (84, 92, 100, 93), (92, 85, 94, 100), (100, 94, 83, 95), (93, 100, 95, 82), (82, 95, 101, 96), (95, 83, 97, 101), (101, 97, 79, 87), (96, 101, 87, 78), (80, 90, 102, 86), (90, 84, 93, 102), (102, 93, 82, 96), (86, 102, 96, 78), (85, 91, 103, 94), (91, 81, 88, 103), (103, 88, 79, 97), (94, 103, 97, 83)])
_uv = me_cube_001.uv_layers.new(name='UVMap')
_uv.uv.foreach_set('vector', [0.375, 0.0, 0.5, 0.0, 0.5, 0.125, 0.375, 0.125, 0.5, 0.0, 0.625, 0.0, 0.625, 0.125, 0.5, 0.125, 0.5, 0.125, 0.625, 0.125, 0.625, 0.25, 0.5, 0.25, 0.375, 0.125, 0.5, 0.125, 0.5, 0.25, 0.375, 0.25, 0.375, 0.25, 0.5, 0.25, 0.5, 0.375, 0.375, 0.375, 0.5, 0.25, 0.625, 0.25, 0.625, 0.375, 0.5, 0.375, 0.5, 0.375, 0.625, 0.375, 0.625, 0.5, 0.5, 0.5, 0.375, 0.375, 0.5, 0.375, 0.5, 0.5, 0.375, 0.5, 0.375, 0.5, 0.5, 0.5, 0.5, 0.625, 0.375, 0.625, 0.5, 0.5, 0.625, 0.5, 0.625, 0.625, 0.5, 0.625, 0.5, 0.625, 0.625, 0.625, 0.625, 0.75, 0.5, 0.75, 0.375, 0.625, 0.5, 0.625, 0.5, 0.75, 0.375, 0.75, 0.375, 0.75, 0.5, 0.75, 0.5, 0.875, 0.375, 0.875, 0.5, 0.75, 0.625, 0.75, 0.625, 0.875, 0.5, 0.875, 0.5, 0.875, 0.625, 0.875, 0.625, 1.0, 0.5, 1.0, 0.375, 0.875, 0.5, 0.875, 0.5, 1.0, 0.375, 1.0, 0.125, 0.5, 0.25, 0.5, 0.25, 0.625, 0.125, 0.625, 0.25, 0.5, 0.375, 0.5, 0.375, 0.625, 0.25, 0.625, 0.25, 0.625, 0.375, 0.625, 0.375, 0.75, 0.25, 0.75, 0.125, 0.625, 0.25, 0.625, 0.25, 0.75, 0.125, 0.75, 0.625, 0.5, 0.75, 0.5, 0.75, 0.625, 0.625, 0.625, 0.75, 0.5, 0.875, 0.5, 0.875, 0.625, 0.75, 0.625, 0.75, 0.625, 0.875, 0.625, 0.875, 0.75, 0.75, 0.75, 0.625, 0.625, 0.75, 0.625, 0.75, 0.75, 0.625, 0.75, 0.375, 0.0, 0.5, 0.0, 0.5, 0.125, 0.375, 0.125, 0.5, 0.0, 0.625, 0.0, 0.625, 0.125, 0.5, 0.125, 0.5, 0.125, 0.625, 0.125, 0.625, 0.25, 0.5, 0.25, 0.375, 0.125, 0.5, 0.125, 0.5, 0.25, 0.375, 0.25, 0.375, 0.25, 0.5, 0.25, 0.5, 0.375, 0.375, 0.375, 0.5, 0.25, 0.625, 0.25, 0.625, 0.375, 0.5, 0.375, 0.5, 0.375, 0.625, 0.375, 0.625, 0.5, 0.5, 0.5, 0.375, 0.375, 0.5, 0.375, 0.5, 0.5, 0.375, 0.5, 0.375, 0.5, 0.5, 0.5, 0.5, 0.625, 0.375, 0.625, 0.5, 0.5, 0.625, 0.5, 0.625, 0.625, 0.5, 0.625, 0.5, 0.625, 0.625, 0.625, 0.625, 0.75, 0.5, 0.75, 0.375, 0.625, 0.5, 0.625, 0.5, 0.75, 0.375, 0.75, 0.375, 0.75, 0.5, 0.75, 0.5, 0.875, 0.375, 0.875, 0.5, 0.75, 0.625, 0.75, 0.625, 0.875, 0.5, 0.875, 0.5, 0.875, 0.625, 0.875, 0.625, 1.0, 0.5, 1.0, 0.375, 0.875, 0.5, 0.875, 0.5, 1.0, 0.375, 1.0, 0.125, 0.5, 0.25, 0.5, 0.25, 0.625, 0.125, 0.625, 0.25, 0.5, 0.375, 0.5, 0.375, 0.625, 0.25, 0.625, 0.25, 0.625, 0.375, 0.625, 0.375, 0.75, 0.25, 0.75, 0.125, 0.625, 0.25, 0.625, 0.25, 0.75, 0.125, 0.75, 0.625, 0.5, 0.75, 0.5, 0.75, 0.625, 0.625, 0.625, 0.75, 0.5, 0.875, 0.5, 0.875, 0.625, 0.75, 0.625, 0.75, 0.625, 0.875, 0.625, 0.875, 0.75, 0.75, 0.75, 0.625, 0.625, 0.75, 0.625, 0.75, 0.75, 0.625, 0.75, 0.375, 0.0, 0.5, 0.0, 0.5, 0.125, 0.375, 0.125, 0.5, 0.0, 0.625, 0.0, 0.625, 0.125, 0.5, 0.125, 0.5, 0.125, 0.625, 0.125, 0.625, 0.25, 0.5, 0.25, 0.375, 0.125, 0.5, 0.125, 0.5, 0.25, 0.375, 0.25, 0.375, 0.25, 0.5, 0.25, 0.5, 0.375, 0.375, 0.375, 0.5, 0.25, 0.625, 0.25, 0.625, 0.375, 0.5, 0.375, 0.5, 0.375, 0.625, 0.375, 0.625, 0.5, 0.5, 0.5, 0.375, 0.375, 0.5, 0.375, 0.5, 0.5, 0.375, 0.5, 0.375, 0.5, 0.5, 0.5, 0.5, 0.625, 0.375, 0.625, 0.5, 0.5, 0.625, 0.5, 0.625, 0.625, 0.5, 0.625, 0.5, 0.625, 0.625, 0.625, 0.625, 0.75, 0.5, 0.75, 0.375, 0.625, 0.5, 0.625, 0.5, 0.75, 0.375, 0.75, 0.375, 0.75, 0.5, 0.75, 0.5, 0.875, 0.375, 0.875, 0.5, 0.75, 0.625, 0.75, 0.625, 0.875, 0.5, 0.875, 0.5, 0.875, 0.625, 0.875, 0.625, 1.0, 0.5, 1.0, 0.375, 0.875, 0.5, 0.875, 0.5, 1.0, 0.375, 1.0, 0.125, 0.5, 0.25, 0.5, 0.25, 0.625, 0.125, 0.625, 0.25, 0.5, 0.375, 0.5, 0.375, 0.625, 0.25, 0.625, 0.25, 0.625, 0.375, 0.625, 0.375, 0.75, 0.25, 0.75, 0.125, 0.625, 0.25, 0.625, 0.25, 0.75, 0.125, 0.75, 0.625, 0.5, 0.75, 0.5, 0.75, 0.625, 0.625, 0.625, 0.75, 0.5, 0.875, 0.5, 0.875, 0.625, 0.75, 0.625, 0.75, 0.625, 0.875, 0.625, 0.875, 0.75, 0.75, 0.75, 0.625, 0.625, 0.75, 0.625, 0.75, 0.75, 0.625, 0.75, 0.375, 0.0, 0.5, 0.0, 0.5, 0.125, 0.375, 0.125, 0.5, 0.0, 0.625, 0.0, 0.625, 0.125, 0.5, 0.125, 0.5, 0.125, 0.625, 0.125, 0.625, 0.25, 0.5, 0.25, 0.375, 0.125, 0.5, 0.125, 0.5, 0.25, 0.375, 0.25, 0.375, 0.25, 0.5, 0.25, 0.5, 0.375, 0.375, 0.375, 0.5, 0.25, 0.625, 0.25, 0.625, 0.375, 0.5, 0.375, 0.5, 0.375, 0.625, 0.375, 0.625, 0.5, 0.5, 0.5, 0.375, 0.375, 0.5, 0.375, 0.5, 0.5, 0.375, 0.5, 0.375, 0.5, 0.5, 0.5, 0.5, 0.625, 0.375, 0.625, 0.5, 0.5, 0.625, 0.5, 0.625, 0.625, 0.5, 0.625, 0.5, 0.625, 0.625, 0.625, 0.625, 0.75, 0.5, 0.75, 0.375, 0.625, 0.5, 0.625, 0.5, 0.75, 0.375, 0.75, 0.375, 0.75, 0.5, 0.75, 0.5, 0.875, 0.375, 0.875, 0.5, 0.75, 0.625, 0.75, 0.625, 0.875, 0.5, 0.875, 0.5, 0.875, 0.625, 0.875, 0.625, 1.0, 0.5, 1.0, 0.375, 0.875, 0.5, 0.875, 0.5, 1.0, 0.375, 1.0, 0.125, 0.5, 0.25, 0.5, 0.25, 0.625, 0.125, 0.625, 0.25, 0.5, 0.375, 0.5, 0.375, 0.625, 0.25, 0.625, 0.25, 0.625, 0.375, 0.625, 0.375, 0.75, 0.25, 0.75, 0.125, 0.625, 0.25, 0.625, 0.25, 0.75, 0.125, 0.75, 0.625, 0.5, 0.75, 0.5, 0.75, 0.625, 0.625, 0.625, 0.75, 0.5, 0.875, 0.5, 0.875, 0.625, 0.75, 0.625, 0.75, 0.625, 0.875, 0.625, 0.875, 0.75, 0.75, 0.75, 0.625, 0.625, 0.75, 0.625, 0.75, 0.75, 0.625, 0.75])
me_cube_001.materials.append(mat_material_002)
me_cube_001.update()
me_plane_002 = bpy.data.meshes.new('Plane.002')
me_plane_002.from_pydata([(-1.0, -1.0, 0.0), (1.0, -1.0, 0.0), (-1.0, 1.0, 0.0), (1.0, 1.0, 0.0), (-1.0, -4.371e-08, -1.0), (-1.0, 4.371e-08, 1.0), (1.0, -4.371e-08, -1.0), (1.0, 4.371e-08, 1.0), (8.742e-08, -1.0, -1.0), (0.0, -1.0, 1.0), (0.0, 1.0, -1.0), (-8.742e-08, 1.0, 1.0)], [], [(0, 1, 3, 2), (4, 5, 7, 6), (8, 9, 11, 10)])
_uv = me_plane_002.uv_layers.new(name='UVMap')
_uv.uv.foreach_set('vector', [0.0, 0.0, 1.0, 0.0, 1.0, 1.0, 0.0, 1.0, 0.0, 0.0, 1.0, 0.0, 1.0, 1.0, 0.0, 1.0, 0.0, 0.0, 1.0, 0.0, 1.0, 1.0, 0.0, 1.0])
me_plane_002.update()
me_cylinder_001 = bpy.data.meshes.new('Cylinder.001')
me_cylinder_001.from_pydata([(0.0, 1.0, -1.0), (0.0, 1.0, 1.0), (0.1951, 0.9808, -1.0), (0.1951, 0.9808, 1.0), (0.3827, 0.9239, -1.0), (0.3827, 0.9239, 1.0), (0.5556, 0.8315, -1.0), (0.5556, 0.8315, 1.0), (0.7071, 0.7071, -1.0), (0.7071, 0.7071, 1.0), (0.8315, 0.5556, -1.0), (0.8315, 0.5556, 1.0), (0.9239, 0.3827, -1.0), (0.9239, 0.3827, 1.0), (0.9808, 0.1951, -1.0), (0.9808, 0.1951, 1.0), (1.0, 0.0, -1.0), (1.0, 0.0, 1.0), (0.9808, -0.1951, -1.0), (0.9808, -0.1951, 1.0), (0.9239, -0.3827, -1.0), (0.9239, -0.3827, 1.0), (0.8315, -0.5556, -1.0), (0.8315, -0.5556, 1.0), (0.7071, -0.7071, -1.0), (0.7071, -0.7071, 1.0), (0.5556, -0.8315, -1.0), (0.5556, -0.8315, 1.0), (0.3827, -0.9239, -1.0), (0.3827, -0.9239, 1.0), (0.1951, -0.9808, -1.0), (0.1951, -0.9808, 1.0), (0.0, -1.0, -1.0), (0.0, -1.0, 1.0), (-0.1951, -0.9808, -1.0), (-0.1951, -0.9808, 1.0), (-0.3827, -0.9239, -1.0), (-0.3827, -0.9239, 1.0), (-0.5556, -0.8315, -1.0), (-0.5556, -0.8315, 1.0), (-0.7071, -0.7071, -1.0), (-0.7071, -0.7071, 1.0), (-0.8315, -0.5556, -1.0), (-0.8315, -0.5556, 1.0), (-0.9239, -0.3827, -1.0), (-0.9239, -0.3827, 1.0), (-0.9808, -0.1951, -1.0), (-0.9808, -0.1951, 1.0), (-1.0, 0.0, -1.0), (-1.0, 0.0, 1.0), (-0.9808, 0.1951, -1.0), (-0.9808, 0.1951, 1.0), (-0.9239, 0.3827, -1.0), (-0.9239, 0.3827, 1.0), (-0.8315, 0.5556, -1.0), (-0.8315, 0.5556, 1.0), (-0.7071, 0.7071, -1.0), (-0.7071, 0.7071, 1.0), (-0.5556, 0.8315, -1.0), (-0.5556, 0.8315, 1.0), (-0.3827, 0.9239, -1.0), (-0.3827, 0.9239, 1.0), (-0.1951, 0.9808, -1.0), (-0.1951, 0.9808, 1.0)], [], [(0, 1, 3, 2), (2, 3, 5, 4), (4, 5, 7, 6), (6, 7, 9, 8), (8, 9, 11, 10), (10, 11, 13, 12), (12, 13, 15, 14), (14, 15, 17, 16), (16, 17, 19, 18), (18, 19, 21, 20), (20, 21, 23, 22), (22, 23, 25, 24), (24, 25, 27, 26), (26, 27, 29, 28), (28, 29, 31, 30), (30, 31, 33, 32), (32, 33, 35, 34), (34, 35, 37, 36), (36, 37, 39, 38), (38, 39, 41, 40), (40, 41, 43, 42), (42, 43, 45, 44), (44, 45, 47, 46), (46, 47, 49, 48), (48, 49, 51, 50), (50, 51, 53, 52), (52, 53, 55, 54), (54, 55, 57, 56), (56, 57, 59, 58), (58, 59, 61, 60), (3, 1, 63, 61, 59, 57, 55, 53, 51, 49, 47, 45, 43, 41, 39, 37, 35, 33, 31, 29, 27, 25, 23, 21, 19, 17, 15, 13, 11, 9, 7, 5), (60, 61, 63, 62), (62, 63, 1, 0), (0, 2, 4, 6, 8, 10, 12, 14, 16, 18, 20, 22, 24, 26, 28, 30, 32, 34, 36, 38, 40, 42, 44, 46, 48, 50, 52, 54, 56, 58, 60, 62)])
_uv = me_cylinder_001.uv_layers.new(name='UVMap')
_uv.uv.foreach_set('vector', [1.0, 0.5, 1.0, 1.0, 0.9688, 1.0, 0.9688, 0.5, 0.9688, 0.5, 0.9688, 1.0, 0.9375, 1.0, 0.9375, 0.5, 0.9375, 0.5, 0.9375, 1.0, 0.9062, 1.0, 0.9062, 0.5, 0.9062, 0.5, 0.9062, 1.0, 0.875, 1.0, 0.875, 0.5, 0.875, 0.5, 0.875, 1.0, 0.8438, 1.0, 0.8438, 0.5, 0.8438, 0.5, 0.8438, 1.0, 0.8125, 1.0, 0.8125, 0.5, 0.8125, 0.5, 0.8125, 1.0, 0.7812, 1.0, 0.7812, 0.5, 0.7812, 0.5, 0.7812, 1.0, 0.75, 1.0, 0.75, 0.5, 0.75, 0.5, 0.75, 1.0, 0.7188, 1.0, 0.7188, 0.5, 0.7188, 0.5, 0.7188, 1.0, 0.6875, 1.0, 0.6875, 0.5, 0.6875, 0.5, 0.6875, 1.0, 0.6562, 1.0, 0.6562, 0.5, 0.6562, 0.5, 0.6562, 1.0, 0.625, 1.0, 0.625, 0.5, 0.625, 0.5, 0.625, 1.0, 0.5938, 1.0, 0.5938, 0.5, 0.5938, 0.5, 0.5938, 1.0, 0.5625, 1.0, 0.5625, 0.5, 0.5625, 0.5, 0.5625, 1.0, 0.5312, 1.0, 0.5312, 0.5, 0.5312, 0.5, 0.5312, 1.0, 0.5, 1.0, 0.5, 0.5, 0.5, 0.5, 0.5, 1.0, 0.4688, 1.0, 0.4688, 0.5, 0.4688, 0.5, 0.4688, 1.0, 0.4375, 1.0, 0.4375, 0.5, 0.4375, 0.5, 0.4375, 1.0, 0.4062, 1.0, 0.4062, 0.5, 0.4062, 0.5, 0.4062, 1.0, 0.375, 1.0, 0.375, 0.5, 0.375, 0.5, 0.375, 1.0, 0.3438, 1.0, 0.3438, 0.5, 0.3438, 0.5, 0.3438, 1.0, 0.3125, 1.0, 0.3125, 0.5, 0.3125, 0.5, 0.3125, 1.0, 0.2812, 1.0, 0.2812, 0.5, 0.2812, 0.5, 0.2812, 1.0, 0.25, 1.0, 0.25, 0.5, 0.25, 0.5, 0.25, 1.0, 0.2188, 1.0, 0.2188, 0.5, 0.2188, 0.5, 0.2188, 1.0, 0.1875, 1.0, 0.1875, 0.5, 0.1875, 0.5, 0.1875, 1.0, 0.1562, 1.0, 0.1562, 0.5, 0.1562, 0.5, 0.1562, 1.0, 0.125, 1.0, 0.125, 0.5, 0.125, 0.5, 0.125, 1.0, 0.09375, 1.0, 0.09375, 0.5, 0.09375, 0.5, 0.09375, 1.0, 0.0625, 1.0, 0.0625, 0.5, 0.2968, 0.4854, 0.25, 0.49, 0.2032, 0.4854, 0.1582, 0.4717, 0.1167, 0.4496, 0.08029, 0.4197, 0.05045, 0.3833, 0.02827, 0.3418, 0.01461, 0.2968, 0.01, 0.25, 0.01461, 0.2032, 0.02827, 0.1582, 0.05045, 0.1167, 0.08029, 0.08029, 0.1167, 0.05045, 0.1582, 0.02827, 0.2032, 0.01461, 0.25, 0.01, 0.2968, 0.01461, 0.3418, 0.02827, 0.3833, 0.05045, 0.4197, 0.08029, 0.4496, 0.1167, 0.4717, 0.1582, 0.4854, 0.2032, 0.49, 0.25, 0.4854, 0.2968, 0.4717, 0.3418, 0.4496, 0.3833, 0.4197, 0.4197, 0.3833, 0.4496, 0.3418, 0.4717, 0.0625, 0.5, 0.0625, 1.0, 0.03125, 1.0, 0.03125, 0.5, 0.03125, 0.5, 0.03125, 1.0, 0.0, 1.0, 0.0, 0.5, 0.75, 0.49, 0.7968, 0.4854, 0.8418, 0.4717, 0.8833, 0.4496, 0.9197, 0.4197, 0.9496, 0.3833, 0.9717, 0.3418, 0.9854, 0.2968, 0.99, 0.25, 0.9854, 0.2032, 0.9717, 0.1582, 0.9496, 0.1167, 0.9197, 0.08029, 0.8833, 0.05045, 0.8418, 0.02827, 0.7968, 0.01461, 0.75, 0.01, 0.7032, 0.01461, 0.6582, 0.02827, 0.6167, 0.05045, 0.5803, 0.08029, 0.5504, 0.1167, 0.5283, 0.1582, 0.5146, 0.2032, 0.51, 0.25, 0.5146, 0.2968, 0.5283, 0.3418, 0.5504, 0.3833, 0.5803, 0.4197, 0.6167, 0.4496, 0.6582, 0.4717, 0.7032, 0.4854])
me_cylinder_001.update()
me_cube = bpy.data.meshes.new('Cube')
me_cube.from_pydata([(-1.0, -1.0, -1.0), (-1.0, -1.0, 1.0), (-1.0, 1.0, -1.0), (-1.0, 1.0, 1.0), (1.0, -1.0, -1.0), (1.0, -1.0, 1.0), (1.0, 1.0, -1.0), (1.0, 1.0, 1.0)], [], [(0, 1, 3, 2), (2, 3, 7, 6), (6, 7, 5, 4), (4, 5, 1, 0), (2, 6, 4, 0), (7, 3, 1, 5)])
_uv = me_cube.uv_layers.new(name='UVMap')
_uv.uv.foreach_set('vector', [0.375, 0.0, 0.625, 0.0, 0.625, 0.25, 0.375, 0.25, 0.375, 0.25, 0.625, 0.25, 0.625, 0.5, 0.375, 0.5, 0.375, 0.5, 0.625, 0.5, 0.625, 0.75, 0.375, 0.75, 0.375, 0.75, 0.625, 0.75, 0.625, 1.0, 0.375, 1.0, 0.125, 0.5, 0.375, 0.5, 0.375, 0.75, 0.125, 0.75, 0.625, 0.5, 0.875, 0.5, 0.875, 0.75, 0.625, 0.75])
me_cube.update()

# ---- objects
ob_trunk = bpy.data.objects.new('Trunk', me_cylinder)
ob_balls = bpy.data.objects.new('Balls', me_cube_001)
ob_leafs = bpy.data.objects.new('Leafs', me_plane_002)
ob_cylinder = bpy.data.objects.new('Cylinder', me_cylinder_001)
ob_cube = bpy.data.objects.new('Cube', me_cube)

# ---- transforms, parenting, visibility, modifiers, constraints
ob_trunk.location = (0.0, 0.0, 0.0)
ob_balls.location = (0.0, 0.0, 0.0)
ob_leafs.location = (0.0, 0.0, 0.0)
ob_leafs.rotation_euler = (1.571, -0.0, 1.571)
ob_cylinder.location = (0.0, 0.0, 1.937)
ob_cylinder.scale = (1.502, 1.502, 2.973)
ob_cube.location = (0.1355, 2.684e-07, 8.974)
ob_cube.scale = (5.733, 5.603, 4.245)

# ---- collection membership
scene.collection.objects.link(ob_trunk)
scene.collection.objects.link(ob_balls)
scene.collection.objects.link(ob_leafs)
scene.collection.objects.link(ob_cylinder)
scene.collection.objects.link(ob_cube)

# ---- scene / render settings (as saved in the file)
scene.frame_start = 1; scene.frame_end = 250; scene.frame_set(67)
scene.render.engine = 'BLENDER_EEVEE_NEXT'
scene.cycles.sampling_pattern = 'TABULATED_SOBOL'
scene.cycles.use_light_tree = False
scene.view_settings.view_transform = 'Filmic'
bpy.context.view_layer.update()

# ---- added for rendering (the .blend has no active camera and no usable light): camera, sun
cam_auto = bpy.data.cameras.new('AutoCamera')
cam_auto.lens = 50.0
cam_auto.sensor_width = 36.0
cam_auto.clip_end = 1000.0
ob_auto_camera = bpy.data.objects.new('AutoCamera', cam_auto)
scene.collection.objects.link(ob_auto_camera)
ob_auto_camera.location = (20.0253, -23.8678, 22.0356)
ob_auto_camera.rotation_euler = (1.09748, -7.21219e-08, 0.694738)
scene.camera = ob_auto_camera
light_auto_sun = bpy.data.lights.new('AutoSun', 'SUN')
light_auto_sun.energy = 3.0
light_auto_sun.angle = 0.0523599
ob_auto_sun = bpy.data.objects.new('AutoSun', light_auto_sun)
scene.collection.objects.link(ob_auto_sun)
ob_auto_sun.rotation_euler = (0.872665, 0.174533, 0.523599)
bpy.context.view_layer.update()
